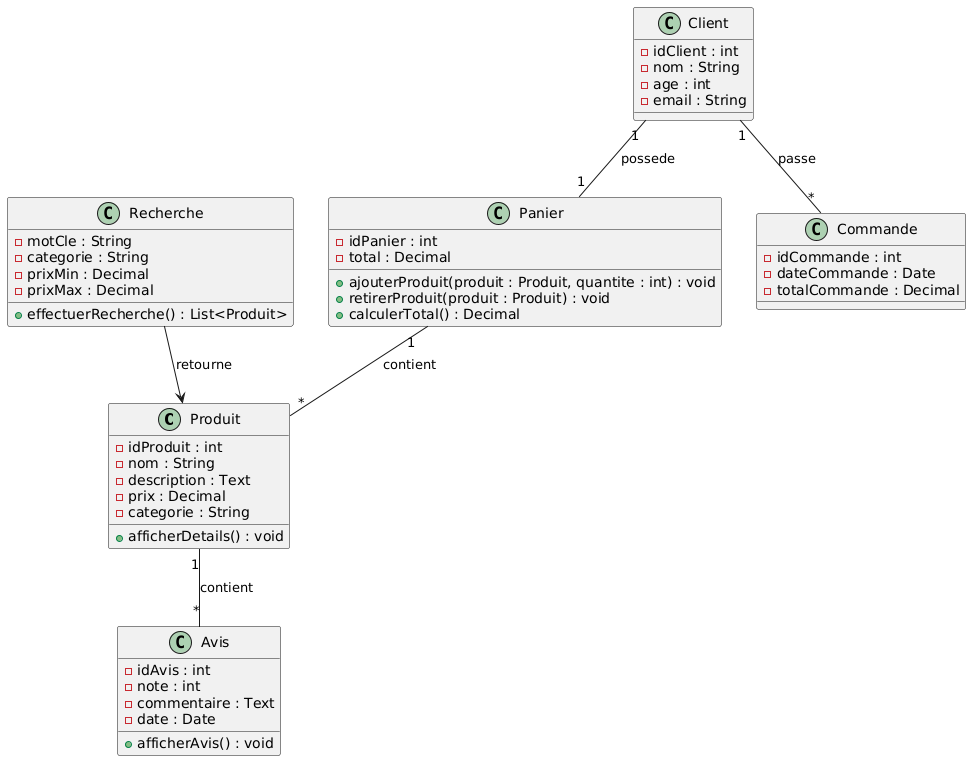

The diagram above was rendered by PlantUML. Its source (embedded in the PNG):
@startuml
class Produit {
    - idProduit : int
    - nom : String
    - description : Text
    - prix : Decimal
    - categorie : String
    + afficherDetails() : void
}

class Recherche {
    - motCle : String
    - categorie : String
    - prixMin : Decimal
    - prixMax : Decimal
    + effectuerRecherche() : List<Produit>
}

class Avis {
    - idAvis : int
    - note : int
    - commentaire : Text
    - date : Date
    + afficherAvis() : void
}

class Panier {
    - idPanier : int
    - total : Decimal
    + ajouterProduit(produit : Produit, quantite : int) : void
    + retirerProduit(produit : Produit) : void
    + calculerTotal() : Decimal
}

class Client {
    - idClient : int
    - nom : String
    - age : int
    - email : String
}

class Commande {
    - idCommande : int
    - dateCommande : Date
    - totalCommande : Decimal
}

Produit "1" -- "*" Avis : contient
Client "1" -- "1" Panier : possede
Panier "1" -- "*" Produit : contient
Client "1" -- "*" Commande : passe
Recherche --> Produit : retourne
@enduml